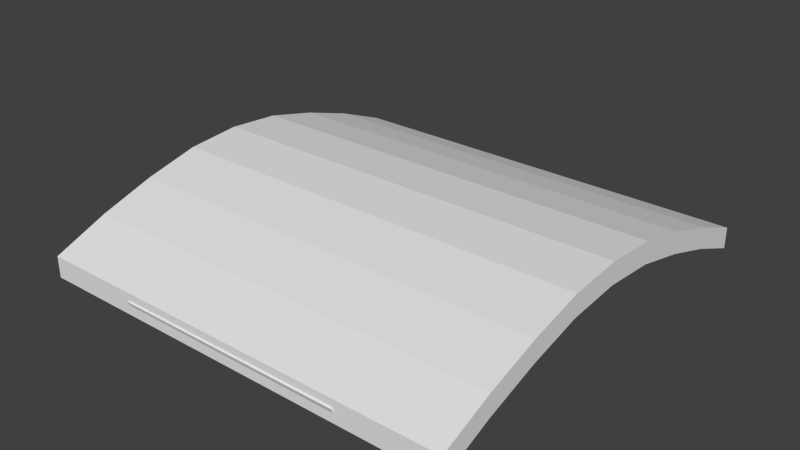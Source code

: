 # Source: SmallBridge.blend  (saved by Blender 2.70.0; exported with 4.5.12 LTS)
import bpy
from mathutils import Matrix  # noqa: F401  (used for matrix-valued properties, if any)

bpy.ops.wm.read_factory_settings(use_empty=True)
scene = bpy.context.scene
scene.name = 'Scene'

# ---- collections
col_collection_1 = bpy.data.collections.new('Collection 1'); scene.collection.children.link(col_collection_1)

# ---- materials (node trees are filled in below, after node groups)
mat_material = bpy.data.materials.new('Material')
mat_material.alpha_threshold = 0.0
mat_material.use_transparent_shadow = False
mat_material.roughness = 0.5
mat_material.line_color = (0.0, 0.0, 0.0, 1.0)
mat_material_001 = bpy.data.materials.new('Material.001')
mat_material_001.alpha_threshold = 0.0
mat_material_001.use_transparent_shadow = False
mat_material_001.roughness = 0.5
mat_material_001.line_color = (0.0, 0.0, 0.0, 1.0)

# ---- material node trees

# ---- world
world_world = bpy.data.worlds.new('World'); scene.world = world_world
world_world.color = (0.05088, 0.05088, 0.05088)
world_world.use_sun_shadow = False
world_world.sun_shadow_jitter_overblur = 0.0
world_world.cycles.sampling_method = 'MANUAL'
world_world.cycles.sample_map_resolution = 256

# ---- meshes
me_cube = bpy.data.meshes.new('Cube')
me_cube.from_pydata([(1.0, 1.0, -0.05), (1.0, -1.0, -0.05), (-1.0, -1.0, -0.05), (-1.0, 1.0, -0.05), (1.0, 1.0, 0.05), (1.0, -1.0, 0.05), (-1.0, -1.0, 0.05), (-1.0, 1.0, 0.05), (1.0, 0.0, 0.21), (-1.0, 2.384e-07, 0.21), (1.0, -4.768e-07, 0.31), (-1.0, 1.788e-07, 0.31), (1.0, -0.5, 0.13), (1.0, -0.5, 0.23), (-1.0, -0.5, 0.13), (-1.0, -0.5, 0.23), (-1.0, 0.5, 0.13), (-1.0, 0.5, 0.23), (1.0, 0.5, 0.13), (1.0, 0.5, 0.23), (-1.0, 0.25, 0.19), (-1.0, 0.25, 0.29), (1.0, 0.25, 0.19), (1.0, 0.25, 0.29), (1.0, -0.25, 0.19), (1.0, -0.25, 0.29), (-1.0, -0.25, 0.19), (-1.0, -0.25, 0.29), (1.0, -0.75, 0.05), (1.0, -0.75, 0.15), (-1.0, -0.75, 0.05), (-1.0, -0.75, 0.15), (-1.0, 0.75, 0.05), (-1.0, 0.75, 0.15), (1.0, 0.75, 0.05), (1.0, 0.75, 0.15)], [], [(28, 1, 2, 30), (29, 31, 6, 5), (28, 29, 5, 1), (1, 5, 6, 2), (32, 33, 7, 3), (4, 0, 3, 7), (22, 8, 9, 20), (23, 21, 11, 10), (22, 23, 10, 8), (26, 27, 11, 9), (24, 12, 14, 26), (25, 27, 15, 13), (24, 25, 13, 12), (30, 31, 15, 14), (20, 21, 17, 16), (34, 18, 16, 32), (35, 33, 17, 19), (34, 35, 19, 18), (18, 22, 20, 16), (19, 17, 21, 23), (18, 19, 23, 22), (9, 11, 21, 20), (14, 15, 27, 26), (8, 24, 26, 9), (10, 11, 27, 25), (8, 10, 25, 24), (12, 28, 30, 14), (13, 15, 31, 29), (12, 13, 29, 28), (2, 6, 31, 30), (16, 17, 33, 32), (0, 34, 32, 3), (4, 7, 33, 35), (0, 4, 35, 34)])
me_cube.materials.append(mat_material)
me_cube.use_remesh_preserve_volume = False
me_cube.use_remesh_preserve_attributes = False
me_cube.use_mirror_vertex_groups = False
me_cube.update()
me_cube_001 = bpy.data.meshes.new('Cube.001')
me_cube_001.from_pydata([(0.54, 0.2292, 0.2529), (0.54, 0.2244, 0.1943), (-0.54, 0.2292, 0.2529), (-0.54, 0.2244, 0.1943), (0.54, 0.004186, 0.2709), (-0.54, 0.004185, 0.2709), (0.54, -0.0005951, 0.2123), (-0.54, -0.0005963, 0.2123), (0.54, 0.2606, 0.2457), (0.54, 0.2497, 0.1901), (-0.54, 0.2606, 0.2457), (-0.54, 0.2497, 0.1901), (0.54, 0.4856, 0.1917), (0.54, 0.4747, 0.1361), (-0.54, 0.4856, 0.1917), (-0.54, 0.4747, 0.1361), (0.54, 0.7394, 0.1107), (0.54, 0.7249, 0.05698), (-0.54, 0.7394, 0.1107), (-0.54, 0.7249, 0.05698), (0.54, 0.5144, 0.1827), (0.54, 0.4999, 0.129), (-0.54, 0.5144, 0.1827), (-0.54, 0.4999, 0.129), (0.54, 0.7681, 0.102), (0.54, 0.7501, 0.048), (-0.54, 0.7681, 0.102), (-0.54, 0.7501, 0.048), (0.54, 0.9931, 0.012), (-0.54, 0.9931, 0.012), (0.54, 0.9751, -0.042), (-0.54, 0.9751, -0.042), (0.54, -0.9885, -0.042), (-0.54, -0.9885, -0.042), (0.54, -1.007, 0.012), (-0.54, -1.006, 0.012), (0.54, -0.7635, 0.048), (0.54, -0.7815, 0.102), (-0.54, -0.7635, 0.048), (-0.54, -0.7815, 0.102), (0.54, -0.5133, 0.129), (0.54, -0.5277, 0.1827), (-0.54, -0.5133, 0.129), (-0.54, -0.5277, 0.1827), (0.54, -0.7383, 0.05698), (0.54, -0.7527, 0.1107), (-0.54, -0.7383, 0.05698), (-0.54, -0.7527, 0.1107), (0.54, -0.4881, 0.1361), (0.54, -0.499, 0.1917), (-0.54, -0.4881, 0.1361), (-0.54, -0.499, 0.1917), (0.54, -0.2631, 0.1901), (0.54, -0.274, 0.2457), (-0.54, -0.2631, 0.1901), (-0.54, -0.274, 0.2457), (0.54, -0.01277, 0.2123), (-0.54, -0.01277, 0.2123), (0.54, -0.01755, 0.2709), (-0.54, -0.01755, 0.2709), (0.54, -0.2378, 0.1943), (0.54, -0.2425, 0.2529), (-0.54, -0.2378, 0.1943), (-0.54, -0.2425, 0.2529)], [], [(5, 4, 0, 2), (10, 8, 12, 14), (7, 5, 2, 3), (7, 3, 1, 6), (13, 12, 8, 9), (23, 22, 18, 19), (27, 26, 29, 31), (23, 19, 17, 21), (30, 28, 24, 25), (27, 31, 30, 25), (27, 25, 24, 26), (15, 14, 12, 13), (9, 8, 10, 11), (56, 57, 59, 58), (54, 55, 53, 52), (40, 42, 43, 41), (36, 38, 39, 37), (62, 60, 61, 63), (48, 49, 51, 50), (44, 45, 47, 46), (17, 16, 20, 21), (23, 21, 20, 22), (11, 15, 13, 9), (31, 29, 28, 30), (22, 20, 16, 18), (26, 24, 28, 29), (1, 3, 2, 0), (19, 18, 16, 17), (1, 0, 4, 6), (7, 6, 4, 5), (11, 10, 14, 15), (36, 32, 33, 38), (37, 39, 35, 34), (36, 37, 34, 32), (32, 34, 35, 33), (33, 35, 39, 38), (46, 47, 43, 42), (40, 44, 46, 42), (41, 43, 47, 45), (40, 41, 45, 44), (52, 48, 50, 54), (53, 55, 51, 49), (52, 53, 49, 48), (50, 51, 55, 54), (62, 63, 59, 57), (56, 60, 62, 57), (58, 59, 63, 61), (56, 58, 61, 60)])
_uv = me_cube_001.uv_layers.new(name='UVMap')
_uv.uv.foreach_set('vector', [0.0, 0.0, 1.0, 0.0, 1.0, 1.0, 0.0, 1.0, 0.0, 0.0, 1.0, 0.0, 1.0, 1.0, 0.0, 1.0, 0.0, 0.0, 1.0, 0.0, 1.0, 1.0, 0.0, 1.0, 0.0, 0.0, 1.0, 0.0, 1.0, 1.0, 0.0, 1.0, 0.0, 0.0, 1.0, 0.0, 1.0, 1.0, 0.0, 1.0, 0.0, 0.0, 1.0, 0.0, 1.0, 1.0, 0.0, 1.0, 0.0, 0.0, 1.0, 0.0, 1.0, 1.0, 0.0, 1.0, 0.0, 0.0, 1.0, 0.0, 1.0, 1.0, 0.0, 1.0, 0.0, 0.0, 1.0, 0.0, 1.0, 1.0, 0.0, 1.0, 0.0, 0.0, 1.0, 0.0, 1.0, 1.0, 0.0, 1.0, 0.0, 0.0, 1.0, 0.0, 1.0, 1.0, 0.0, 1.0, 0.0, 0.0, 1.0, 0.0, 1.0, 1.0, 0.0, 1.0, 0.0, 0.0, 1.0, 0.0, 1.0, 1.0, 0.0, 1.0, 0.0, 0.0, 1.0, 0.0, 1.0, 1.0, 0.0, 1.0, 0.0, 0.0, 1.0, 0.0, 1.0, 1.0, 0.0, 1.0, 0.0, 0.0, 1.0, 0.0, 1.0, 1.0, 0.0, 1.0, 0.0, 0.0, 1.0, 0.0, 1.0, 1.0, 0.0, 1.0, 0.0, 0.0, 1.0, 0.0, 1.0, 1.0, 0.0, 1.0, 0.0, 0.0, 1.0, 0.0, 1.0, 1.0, 0.0, 1.0, 0.0, 0.0, 1.0, 0.0, 1.0, 1.0, 0.0, 1.0, 0.0, 0.0, 1.0, 0.0, 1.0, 1.0, 0.0, 1.0, 0.0, 0.0, 1.0, 0.0, 1.0, 1.0, 0.0, 1.0, 0.0, 0.0, 1.0, 0.0, 1.0, 1.0, 0.0, 1.0, 0.0, 0.0, 1.0, 0.0, 1.0, 1.0, 0.0, 1.0, 0.0, 0.0, 1.0, 0.0, 1.0, 1.0, 0.0, 1.0, 0.0, 0.0, 1.0, 0.0, 1.0, 1.0, 0.0, 1.0, 0.0, 0.0, 1.0, 0.0, 1.0, 1.0, 0.0, 1.0, 0.0, 0.0, 1.0, 0.0, 1.0, 1.0, 0.0, 1.0, 0.0, 0.0, 1.0, 0.0, 1.0, 1.0, 0.0, 1.0, 0.0, 0.0, 1.0, 0.0, 1.0, 1.0, 0.0, 1.0, 0.0, 0.0, 1.0, 0.0, 1.0, 1.0, 0.0, 1.0, 0.0, 0.0, 1.0, 0.0, 1.0, 1.0, 0.0, 1.0, 0.0, 0.0, 1.0, 0.0, 1.0, 1.0, 0.0, 1.0, 0.0, 0.0, 1.0, 0.0, 1.0, 1.0, 0.0, 1.0, 0.0, 0.0, 1.0, 0.0, 1.0, 1.0, 0.0, 1.0, 0.0, 0.0, 1.0, 0.0, 1.0, 1.0, 0.0, 1.0, 0.0, 0.0, 1.0, 0.0, 1.0, 1.0, 0.0, 1.0, 0.0, 0.0, 1.0, 0.0, 1.0, 1.0, 0.0, 1.0, 0.0, 0.0, 1.0, 0.0, 1.0, 1.0, 0.0, 1.0, 0.0, 0.0, 1.0, 0.0, 1.0, 1.0, 0.0, 1.0, 0.0, 0.0, 1.0, 0.0, 1.0, 1.0, 0.0, 1.0, 0.0, 0.0, 1.0, 0.0, 1.0, 1.0, 0.0, 1.0, 0.0, 0.0, 1.0, 0.0, 1.0, 1.0, 0.0, 1.0, 0.0, 0.0, 1.0, 0.0, 1.0, 1.0, 0.0, 1.0, 0.0, 0.0, 1.0, 0.0, 1.0, 1.0, 0.0, 1.0, 0.0, 0.0, 1.0, 0.0, 1.0, 1.0, 0.0, 1.0, 0.0, 0.0, 1.0, 0.0, 1.0, 1.0, 0.0, 1.0, 0.0, 0.0, 1.0, 0.0, 1.0, 1.0, 0.0, 1.0])
me_cube_001.materials.append(mat_material_001)
me_cube_001.use_remesh_preserve_volume = False
me_cube_001.use_remesh_preserve_attributes = False
me_cube_001.use_mirror_vertex_groups = False
me_cube_001.update()

# ---- objects
ob_collider = bpy.data.objects.new('Collider', me_cube)
ob_graphics = bpy.data.objects.new('Graphics', me_cube_001)

# ---- transforms, parenting, visibility, modifiers, constraints
ob_collider.location = (0.0, 0.0, 0.0)
ob_collider.lock_rotations_4d = False
ob_collider.empty_display_type = 'ARROWS'
ob_collider.hide_viewport = True
ob_collider.lineart.crease_threshold = 0.0
ob_graphics.location = (0.0, 0.0, 0.0)
ob_graphics.lock_rotations_4d = False
ob_graphics.empty_display_type = 'ARROWS'
ob_graphics.lineart.crease_threshold = 0.0

# ---- collection membership
col_collection_1.objects.link(ob_collider)
col_collection_1.objects.link(ob_graphics)

# ---- scene / render settings (as saved in the file)
scene.frame_start = 1; scene.frame_end = 250; scene.frame_set(1)
scene.render.engine = 'BLENDER_EEVEE_NEXT'
scene.render.resolution_percentage = 50
scene.render.dither_intensity = 0.0
scene.cycles.use_denoising = False
scene.cycles.samples = 10
scene.cycles.sampling_pattern = 'TABULATED_SOBOL'
scene.cycles.light_sampling_threshold = 0.0
scene.cycles.use_adaptive_sampling = False
scene.cycles.use_light_tree = False
scene.cycles.blur_glossy = 0.0
scene.cycles.volume_bounces = 1
scene.cycles.pixel_filter_type = 'GAUSSIAN'
scene.cycles.sample_clamp_indirect = 0.0
scene.view_settings.view_transform = 'Standard'
bpy.context.view_layer.update()

# ---- added for rendering (the .blend has no active camera and no usable light): camera, sun
cam_auto = bpy.data.cameras.new('AutoCamera')
cam_auto.lens = 50.0
cam_auto.sensor_width = 36.0
cam_auto.clip_end = 1000.0
ob_auto_camera = bpy.data.objects.new('AutoCamera', cam_auto)
scene.collection.objects.link(ob_auto_camera)
ob_auto_camera.location = (2.64227, -3.17397, 2.24381)
ob_auto_camera.rotation_euler = (1.09748, -7.21219e-08, 0.694738)
scene.camera = ob_auto_camera
light_auto_sun = bpy.data.lights.new('AutoSun', 'SUN')
light_auto_sun.energy = 3.0
light_auto_sun.angle = 0.0523599
ob_auto_sun = bpy.data.objects.new('AutoSun', light_auto_sun)
scene.collection.objects.link(ob_auto_sun)
ob_auto_sun.rotation_euler = (0.872665, 0.174533, 0.523599)
bpy.context.view_layer.update()
